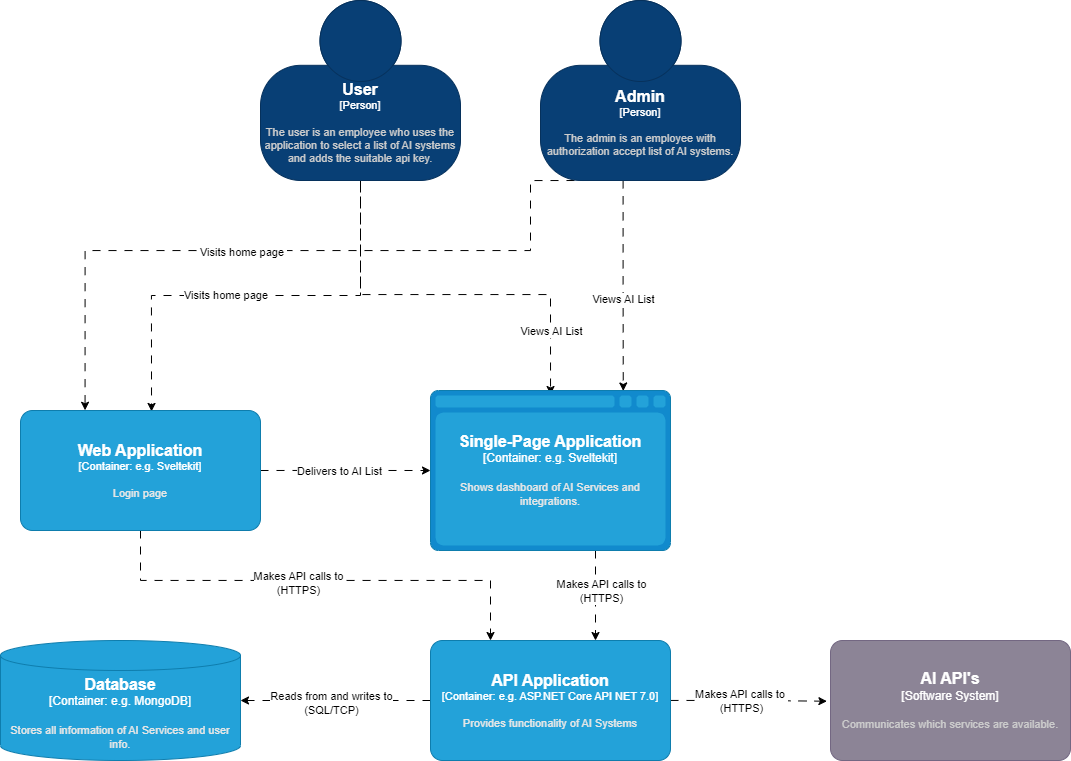

The diagram above was exported from draw.io. Its source (the exported page's mxGraphModel, read from the mxfile embedded in the PNG):
<mxGraphModel dx="1418" dy="1993" grid="1" gridSize="10" guides="1" tooltips="1" connect="1" arrows="1" fold="1" page="1" pageScale="1" pageWidth="827" pageHeight="1169" math="0" shadow="0">
  <root>
    <mxCell id="0" />
    <mxCell id="1" parent="0" />
    <mxCell id="QiAuynpxj9z-juZ2PJve-7" style="edgeStyle=orthogonalEdgeStyle;rounded=0;orthogonalLoop=1;jettySize=auto;html=1;exitX=0.5;exitY=1;exitDx=0;exitDy=0;exitPerimeter=0;entryX=0.546;entryY=0.008;entryDx=0;entryDy=0;entryPerimeter=0;dashed=1;dashPattern=8 8;" edge="1" parent="1" source="QiAuynpxj9z-juZ2PJve-1" target="QiAuynpxj9z-juZ2PJve-5">
      <mxGeometry relative="1" as="geometry" />
    </mxCell>
    <mxCell id="QiAuynpxj9z-juZ2PJve-32" value="Visits home page&amp;nbsp;" style="edgeLabel;html=1;align=center;verticalAlign=middle;resizable=0;points=[];" vertex="1" connectable="0" parent="QiAuynpxj9z-juZ2PJve-7">
      <mxGeometry x="0.1276" y="-1" relative="1" as="geometry">
        <mxPoint as="offset" />
      </mxGeometry>
    </mxCell>
    <mxCell id="QiAuynpxj9z-juZ2PJve-8" style="edgeStyle=orthogonalEdgeStyle;rounded=0;orthogonalLoop=1;jettySize=auto;html=1;exitX=0.5;exitY=1;exitDx=0;exitDy=0;exitPerimeter=0;dashed=1;dashPattern=8 8;" edge="1" parent="1">
      <mxGeometry relative="1" as="geometry">
        <mxPoint x="370" y="154" as="sourcePoint" />
        <mxPoint x="560.0285714285715" y="364" as="targetPoint" />
        <Array as="points">
          <mxPoint x="370" y="264" />
          <mxPoint x="560" y="264" />
        </Array>
      </mxGeometry>
    </mxCell>
    <mxCell id="QiAuynpxj9z-juZ2PJve-33" value="Views AI List" style="edgeLabel;html=1;align=center;verticalAlign=middle;resizable=0;points=[];" vertex="1" connectable="0" parent="QiAuynpxj9z-juZ2PJve-8">
      <mxGeometry x="0.575" y="1" relative="1" as="geometry">
        <mxPoint x="-1" y="21" as="offset" />
      </mxGeometry>
    </mxCell>
    <object placeholders="1" c4Name="User" c4Type="Person" c4Description="The user is an employee who uses the application to select a list of AI systems and adds the suitable api key." label="&lt;font style=&quot;font-size: 16px&quot;&gt;&lt;b&gt;%c4Name%&lt;/b&gt;&lt;/font&gt;&lt;div&gt;[%c4Type%]&lt;/div&gt;&lt;br&gt;&lt;div&gt;&lt;font style=&quot;font-size: 11px&quot;&gt;&lt;font color=&quot;#cccccc&quot;&gt;%c4Description%&lt;/font&gt;&lt;/div&gt;" id="QiAuynpxj9z-juZ2PJve-1">
      <mxCell style="html=1;fontSize=11;dashed=0;whiteSpace=wrap;fillColor=#083F75;strokeColor=#06315C;fontColor=#ffffff;shape=mxgraph.c4.person2;align=center;metaEdit=1;points=[[0.5,0,0],[1,0.5,0],[1,0.75,0],[0.75,1,0],[0.5,1,0],[0.25,1,0],[0,0.75,0],[0,0.5,0]];resizable=0;" vertex="1" parent="1">
        <mxGeometry x="270" y="-30" width="200" height="180" as="geometry" />
      </mxCell>
    </object>
    <mxCell id="QiAuynpxj9z-juZ2PJve-12" style="edgeStyle=orthogonalEdgeStyle;rounded=0;orthogonalLoop=1;jettySize=auto;html=1;exitX=0.413;exitY=0.999;exitDx=0;exitDy=0;exitPerimeter=0;entryX=0.624;entryY=0.003;entryDx=0;entryDy=0;entryPerimeter=0;dashed=1;dashPattern=8 8;" edge="1" parent="1" source="QiAuynpxj9z-juZ2PJve-2">
      <mxGeometry relative="1" as="geometry">
        <mxPoint x="683" y="180" as="sourcePoint" />
        <mxPoint x="632.76" y="360.48" as="targetPoint" />
      </mxGeometry>
    </mxCell>
    <mxCell id="QiAuynpxj9z-juZ2PJve-34" value="Views AI List" style="edgeLabel;html=1;align=center;verticalAlign=middle;resizable=0;points=[];" vertex="1" connectable="0" parent="QiAuynpxj9z-juZ2PJve-12">
      <mxGeometry x="0.1264" y="-1" relative="1" as="geometry">
        <mxPoint as="offset" />
      </mxGeometry>
    </mxCell>
    <mxCell id="QiAuynpxj9z-juZ2PJve-13" style="edgeStyle=orthogonalEdgeStyle;rounded=0;orthogonalLoop=1;jettySize=auto;html=1;exitX=0.25;exitY=1;exitDx=0;exitDy=0;exitPerimeter=0;entryX=0.269;entryY=-0.002;entryDx=0;entryDy=0;entryPerimeter=0;dashed=1;dashPattern=8 8;" edge="1" parent="1" source="QiAuynpxj9z-juZ2PJve-2" target="QiAuynpxj9z-juZ2PJve-5">
      <mxGeometry relative="1" as="geometry">
        <Array as="points">
          <mxPoint x="540" y="220" />
          <mxPoint x="95" y="220" />
        </Array>
      </mxGeometry>
    </mxCell>
    <mxCell id="QiAuynpxj9z-juZ2PJve-31" value="Visits home page&amp;nbsp;" style="edgeLabel;html=1;align=center;verticalAlign=middle;resizable=0;points=[];" vertex="1" connectable="0" parent="QiAuynpxj9z-juZ2PJve-13">
      <mxGeometry x="0.364" y="1" relative="1" as="geometry">
        <mxPoint x="84" as="offset" />
      </mxGeometry>
    </mxCell>
    <object placeholders="1" c4Name="Admin" c4Type="Person" c4Description="The admin is an employee with authorization accept list of AI systems." label="&lt;font style=&quot;font-size: 16px&quot;&gt;&lt;b&gt;%c4Name%&lt;/b&gt;&lt;/font&gt;&lt;div&gt;[%c4Type%]&lt;/div&gt;&lt;br&gt;&lt;div&gt;&lt;font style=&quot;font-size: 11px&quot;&gt;&lt;font color=&quot;#cccccc&quot;&gt;%c4Description%&lt;/font&gt;&lt;/div&gt;" id="QiAuynpxj9z-juZ2PJve-2">
      <mxCell style="html=1;fontSize=11;dashed=0;whiteSpace=wrap;fillColor=#083F75;strokeColor=#06315C;fontColor=#ffffff;shape=mxgraph.c4.person2;align=center;metaEdit=1;points=[[0.5,0,0],[1,0.5,0],[1,0.75,0],[0.75,1,0],[0.5,1,0],[0.25,1,0],[0,0.75,0],[0,0.5,0]];resizable=0;" vertex="1" parent="1">
        <mxGeometry x="550" y="-30" width="200" height="180" as="geometry" />
      </mxCell>
    </object>
    <object placeholders="1" c4Type="Database" c4Container="Container" c4Technology="e.g. MongoDB" c4Description="Stores all information of AI Services and user info." label="&lt;font style=&quot;font-size: 16px&quot;&gt;&lt;b&gt;%c4Type%&lt;/b&gt;&lt;/font&gt;&lt;div&gt;[%c4Container%:&amp;nbsp;%c4Technology%]&lt;/div&gt;&lt;br&gt;&lt;div&gt;&lt;font style=&quot;font-size: 11px&quot;&gt;&lt;font color=&quot;#E6E6E6&quot;&gt;%c4Description%&lt;/font&gt;&lt;/div&gt;" id="QiAuynpxj9z-juZ2PJve-3">
      <mxCell style="shape=cylinder3;size=15;whiteSpace=wrap;html=1;boundedLbl=1;rounded=0;labelBackgroundColor=none;fillColor=#23A2D9;fontSize=12;fontColor=#ffffff;align=center;strokeColor=#0E7DAD;metaEdit=1;points=[[0.5,0,0],[1,0.25,0],[1,0.5,0],[1,0.75,0],[0.5,1,0],[0,0.75,0],[0,0.5,0],[0,0.25,0]];resizable=0;" vertex="1" parent="1">
        <mxGeometry x="10" y="610" width="240" height="120" as="geometry" />
      </mxCell>
    </object>
    <mxCell id="QiAuynpxj9z-juZ2PJve-26" style="edgeStyle=orthogonalEdgeStyle;rounded=0;orthogonalLoop=1;jettySize=auto;html=1;exitX=0;exitY=0.5;exitDx=0;exitDy=0;exitPerimeter=0;entryX=1;entryY=0.5;entryDx=0;entryDy=0;entryPerimeter=0;dashed=1;dashPattern=8 8;" edge="1" parent="1" source="QiAuynpxj9z-juZ2PJve-4" target="QiAuynpxj9z-juZ2PJve-3">
      <mxGeometry relative="1" as="geometry" />
    </mxCell>
    <mxCell id="QiAuynpxj9z-juZ2PJve-27" value="Reads from and writes to&lt;br&gt;(SQL/TCP)" style="edgeLabel;html=1;align=center;verticalAlign=middle;resizable=0;points=[];" vertex="1" connectable="0" parent="QiAuynpxj9z-juZ2PJve-26">
      <mxGeometry x="0.0526" y="2" relative="1" as="geometry">
        <mxPoint as="offset" />
      </mxGeometry>
    </mxCell>
    <mxCell id="QiAuynpxj9z-juZ2PJve-28" style="edgeStyle=orthogonalEdgeStyle;rounded=0;orthogonalLoop=1;jettySize=auto;html=1;entryX=-0.015;entryY=0.506;entryDx=0;entryDy=0;entryPerimeter=0;dashed=1;dashPattern=8 8;" edge="1" parent="1" source="QiAuynpxj9z-juZ2PJve-4" target="QiAuynpxj9z-juZ2PJve-14">
      <mxGeometry relative="1" as="geometry" />
    </mxCell>
    <mxCell id="QiAuynpxj9z-juZ2PJve-29" value="Makes API calls to&amp;nbsp;&lt;br&gt;(HTTPS)" style="edgeLabel;html=1;align=center;verticalAlign=middle;resizable=0;points=[];" vertex="1" connectable="0" parent="QiAuynpxj9z-juZ2PJve-28">
      <mxGeometry x="-0.4342" y="1" relative="1" as="geometry">
        <mxPoint x="26" y="1" as="offset" />
      </mxGeometry>
    </mxCell>
    <object placeholders="1" c4Name="API Application" c4Type="Container" c4Technology="e.g. ASP.NET Core API NET 7.0" c4Description="Provides functionality of AI Systems" label="&lt;font style=&quot;font-size: 16px&quot;&gt;&lt;b&gt;%c4Name%&lt;/b&gt;&lt;/font&gt;&lt;div&gt;[%c4Type%: %c4Technology%]&lt;/div&gt;&lt;br&gt;&lt;div&gt;&lt;font style=&quot;font-size: 11px&quot;&gt;&lt;font color=&quot;#E6E6E6&quot;&gt;%c4Description%&lt;/font&gt;&lt;/div&gt;" id="QiAuynpxj9z-juZ2PJve-4">
      <mxCell style="rounded=1;whiteSpace=wrap;html=1;fontSize=11;labelBackgroundColor=none;fillColor=#23A2D9;fontColor=#ffffff;align=center;arcSize=10;strokeColor=#0E7DAD;metaEdit=1;resizable=0;points=[[0.25,0,0],[0.5,0,0],[0.75,0,0],[1,0.25,0],[1,0.5,0],[1,0.75,0],[0.75,1,0],[0.5,1,0],[0.25,1,0],[0,0.75,0],[0,0.5,0],[0,0.25,0]];" vertex="1" parent="1">
        <mxGeometry x="440" y="610" width="240" height="120" as="geometry" />
      </mxCell>
    </object>
    <mxCell id="QiAuynpxj9z-juZ2PJve-16" style="edgeStyle=orthogonalEdgeStyle;rounded=0;orthogonalLoop=1;jettySize=auto;html=1;exitX=1;exitY=0.5;exitDx=0;exitDy=0;exitPerimeter=0;entryX=0;entryY=0.5;entryDx=0;entryDy=0;entryPerimeter=0;dashed=1;dashPattern=8 8;" edge="1" parent="1" source="QiAuynpxj9z-juZ2PJve-5" target="QiAuynpxj9z-juZ2PJve-6">
      <mxGeometry relative="1" as="geometry">
        <Array as="points">
          <mxPoint x="320" y="440" />
          <mxPoint x="320" y="440" />
        </Array>
      </mxGeometry>
    </mxCell>
    <mxCell id="QiAuynpxj9z-juZ2PJve-20" value="Delivers to AI List" style="edgeLabel;html=1;align=center;verticalAlign=middle;resizable=0;points=[];" vertex="1" connectable="0" parent="QiAuynpxj9z-juZ2PJve-16">
      <mxGeometry x="-0.0706" y="-2" relative="1" as="geometry">
        <mxPoint y="-2" as="offset" />
      </mxGeometry>
    </mxCell>
    <mxCell id="QiAuynpxj9z-juZ2PJve-23" style="edgeStyle=orthogonalEdgeStyle;rounded=0;orthogonalLoop=1;jettySize=auto;html=1;entryX=0.25;entryY=0;entryDx=0;entryDy=0;entryPerimeter=0;dashed=1;dashPattern=8 8;" edge="1" parent="1" source="QiAuynpxj9z-juZ2PJve-5" target="QiAuynpxj9z-juZ2PJve-4">
      <mxGeometry relative="1" as="geometry">
        <Array as="points">
          <mxPoint x="150" y="550" />
          <mxPoint x="500" y="550" />
        </Array>
      </mxGeometry>
    </mxCell>
    <mxCell id="QiAuynpxj9z-juZ2PJve-24" value="Makes API calls to&lt;br&gt;(HTTPS)" style="edgeLabel;html=1;align=center;verticalAlign=middle;resizable=0;points=[];" vertex="1" connectable="0" parent="QiAuynpxj9z-juZ2PJve-23">
      <mxGeometry x="-0.0975" y="-2" relative="1" as="geometry">
        <mxPoint as="offset" />
      </mxGeometry>
    </mxCell>
    <object placeholders="1" c4Name="Web Application" c4Type="Container" c4Technology="e.g. Sveltekit" c4Description="Login page" label="&lt;font style=&quot;font-size: 16px&quot;&gt;&lt;b&gt;%c4Name%&lt;/b&gt;&lt;/font&gt;&lt;div&gt;[%c4Type%: %c4Technology%]&lt;/div&gt;&lt;br&gt;&lt;div&gt;&lt;font style=&quot;font-size: 11px&quot;&gt;&lt;font color=&quot;#E6E6E6&quot;&gt;%c4Description%&lt;/font&gt;&lt;/div&gt;" id="QiAuynpxj9z-juZ2PJve-5">
      <mxCell style="rounded=1;whiteSpace=wrap;html=1;fontSize=11;labelBackgroundColor=none;fillColor=#23A2D9;fontColor=#ffffff;align=center;arcSize=10;strokeColor=#0E7DAD;metaEdit=1;resizable=0;points=[[0.25,0,0],[0.5,0,0],[0.75,0,0],[1,0.25,0],[1,0.5,0],[1,0.75,0],[0.75,1,0],[0.5,1,0],[0.25,1,0],[0,0.75,0],[0,0.5,0],[0,0.25,0]];" vertex="1" parent="1">
        <mxGeometry x="30" y="380" width="240" height="120" as="geometry" />
      </mxCell>
    </object>
    <mxCell id="QiAuynpxj9z-juZ2PJve-22" style="edgeStyle=orthogonalEdgeStyle;rounded=0;orthogonalLoop=1;jettySize=auto;html=1;exitX=0.5;exitY=1;exitDx=0;exitDy=0;exitPerimeter=0;entryX=0.5;entryY=0;entryDx=0;entryDy=0;entryPerimeter=0;dashed=1;dashPattern=8 8;" edge="1" parent="1">
      <mxGeometry relative="1" as="geometry">
        <mxPoint x="605" y="520" as="sourcePoint" />
        <mxPoint x="605" y="610" as="targetPoint" />
      </mxGeometry>
    </mxCell>
    <mxCell id="QiAuynpxj9z-juZ2PJve-25" value="Makes API calls to&lt;br style=&quot;border-color: var(--border-color);&quot;&gt;(HTTPS)" style="edgeLabel;html=1;align=center;verticalAlign=middle;resizable=0;points=[];" vertex="1" connectable="0" parent="QiAuynpxj9z-juZ2PJve-22">
      <mxGeometry x="-0.273" y="-2" relative="1" as="geometry">
        <mxPoint x="7" y="7" as="offset" />
      </mxGeometry>
    </mxCell>
    <object placeholders="1" c4Type="Single-Page Application" c4Container="Container" c4Technology="e.g. Sveltekit" c4Description="Shows dashboard of AI Services and integrations." label="&lt;font style=&quot;font-size: 16px&quot;&gt;&lt;b&gt;%c4Type%&lt;/b&gt;&lt;/font&gt;&lt;div&gt;[%c4Container%:&amp;nbsp;%c4Technology%]&lt;/div&gt;&lt;br&gt;&lt;div&gt;&lt;font style=&quot;font-size: 11px&quot;&gt;&lt;font color=&quot;#E6E6E6&quot;&gt;%c4Description%&lt;/font&gt;&lt;/div&gt;" id="QiAuynpxj9z-juZ2PJve-6">
      <mxCell style="shape=mxgraph.c4.webBrowserContainer2;whiteSpace=wrap;html=1;boundedLbl=1;rounded=0;labelBackgroundColor=none;strokeColor=#118ACD;fillColor=#23A2D9;strokeColor=#118ACD;strokeColor2=#0E7DAD;fontSize=12;fontColor=#ffffff;align=center;metaEdit=1;points=[[0.5,0,0],[1,0.25,0],[1,0.5,0],[1,0.75,0],[0.5,1,0],[0,0.75,0],[0,0.5,0],[0,0.25,0]];resizable=0;" vertex="1" parent="1">
        <mxGeometry x="440" y="360" width="240" height="160" as="geometry" />
      </mxCell>
    </object>
    <object placeholders="1" c4Name="AI API's " c4Type="Software System" c4Description="Communicates which services are available." label="&lt;font style=&quot;font-size: 16px&quot;&gt;&lt;b&gt;%c4Name%&lt;/b&gt;&lt;/font&gt;&lt;div&gt;[%c4Type%]&lt;/div&gt;&lt;br&gt;&lt;div&gt;&lt;font style=&quot;font-size: 11px&quot;&gt;&lt;font color=&quot;#cccccc&quot;&gt;%c4Description%&lt;/font&gt;&lt;/div&gt;" id="QiAuynpxj9z-juZ2PJve-14">
      <mxCell style="rounded=1;whiteSpace=wrap;html=1;labelBackgroundColor=none;fillColor=#8C8496;fontColor=#ffffff;align=center;arcSize=10;strokeColor=#736782;metaEdit=1;resizable=0;points=[[0.25,0,0],[0.5,0,0],[0.75,0,0],[1,0.25,0],[1,0.5,0],[1,0.75,0],[0.75,1,0],[0.5,1,0],[0.25,1,0],[0,0.75,0],[0,0.5,0],[0,0.25,0]];" vertex="1" parent="1">
        <mxGeometry x="840" y="610" width="240" height="120" as="geometry" />
      </mxCell>
    </object>
  </root>
</mxGraphModel>